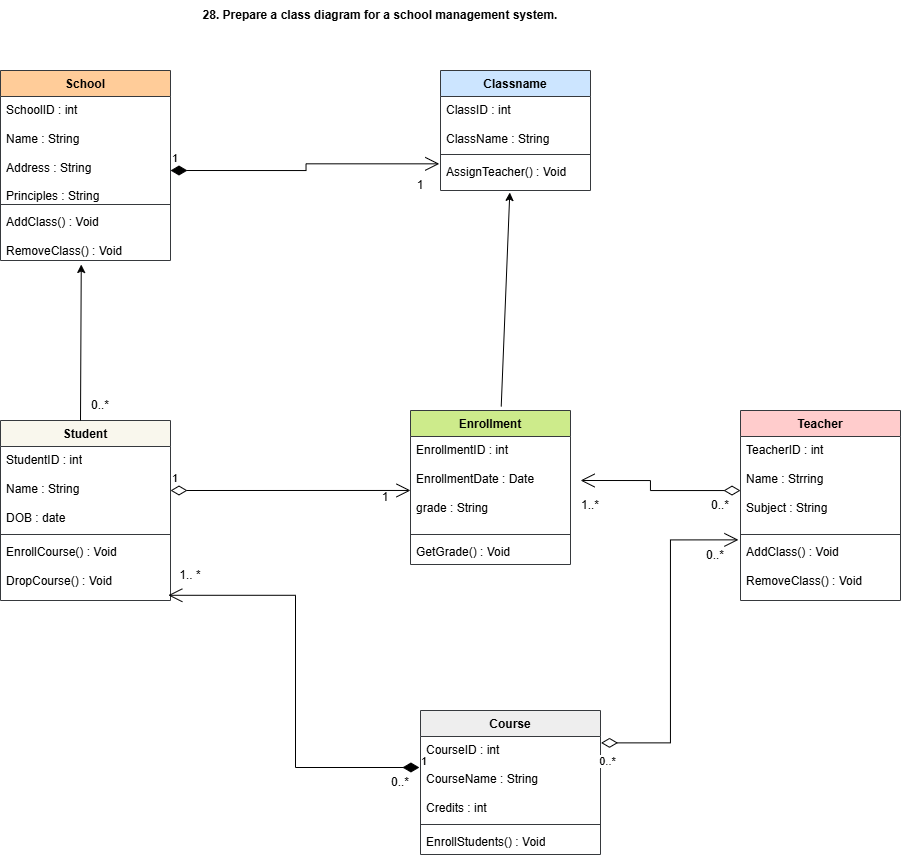

The diagram above was exported from draw.io. Its source (the exported page's mxGraphModel, read from the mxfile embedded in the PNG):
<mxGraphModel dx="827" dy="447" grid="1" gridSize="10" guides="1" tooltips="1" connect="1" arrows="1" fold="1" page="1" pageScale="1" pageWidth="850" pageHeight="1100" math="0" shadow="0">
  <root>
    <mxCell id="0" />
    <mxCell id="1" parent="0" />
    <mxCell id="zPT4oonL3zzkdHw9O2iC-1" parent="1" style="text;html=1;whiteSpace=wrap;strokeColor=none;fillColor=none;align=center;verticalAlign=middle;rounded=0;" value="&lt;b&gt;28.&amp;nbsp;Prepare a class diagram for a school management system.&lt;/b&gt;" vertex="1">
      <mxGeometry height="30" width="380" x="200" as="geometry" />
    </mxCell>
    <mxCell id="zPT4oonL3zzkdHw9O2iC-4" parent="1" style="swimlane;fontStyle=1;align=center;verticalAlign=top;childLayout=stackLayout;horizontal=1;startSize=26;horizontalStack=0;resizeParent=1;resizeParentMax=0;resizeLast=0;collapsible=1;marginBottom=0;whiteSpace=wrap;html=1;fillColor=#ffcc99;strokeColor=#36393d;" value="School" vertex="1">
      <mxGeometry height="190" width="170" x="10" y="70" as="geometry" />
    </mxCell>
    <mxCell id="zPT4oonL3zzkdHw9O2iC-5" parent="zPT4oonL3zzkdHw9O2iC-4" style="text;strokeColor=none;fillColor=none;align=left;verticalAlign=top;spacingLeft=4;spacingRight=4;overflow=hidden;rotatable=0;points=[[0,0.5],[1,0.5]];portConstraint=eastwest;whiteSpace=wrap;html=1;" value="SchoolID : int&lt;div&gt;&lt;br&gt;&lt;/div&gt;&lt;div&gt;Name : String&lt;/div&gt;&lt;div&gt;&lt;br&gt;&lt;/div&gt;&lt;div&gt;Address : String&lt;/div&gt;&lt;div&gt;&lt;br&gt;&lt;/div&gt;&lt;div&gt;Principles : String&lt;/div&gt;" vertex="1">
      <mxGeometry height="104" width="170" y="26" as="geometry" />
    </mxCell>
    <mxCell id="zPT4oonL3zzkdHw9O2iC-6" parent="zPT4oonL3zzkdHw9O2iC-4" style="line;strokeWidth=1;fillColor=none;align=left;verticalAlign=middle;spacingTop=-1;spacingLeft=3;spacingRight=3;rotatable=0;labelPosition=right;points=[];portConstraint=eastwest;strokeColor=inherit;" value="" vertex="1">
      <mxGeometry height="8" width="170" y="130" as="geometry" />
    </mxCell>
    <mxCell id="zPT4oonL3zzkdHw9O2iC-7" parent="zPT4oonL3zzkdHw9O2iC-4" style="text;strokeColor=none;fillColor=none;align=left;verticalAlign=top;spacingLeft=4;spacingRight=4;overflow=hidden;rotatable=0;points=[[0,0.5],[1,0.5]];portConstraint=eastwest;whiteSpace=wrap;html=1;" value="AddClass() : Void&lt;div&gt;&lt;br&gt;&lt;/div&gt;&lt;div&gt;RemoveClass() : Void&lt;/div&gt;" vertex="1">
      <mxGeometry height="52" width="170" y="138" as="geometry" />
    </mxCell>
    <mxCell id="zPT4oonL3zzkdHw9O2iC-8" edge="1" parent="1" style="endArrow=open;html=1;endSize=12;startArrow=diamondThin;startSize=14;startFill=1;edgeStyle=orthogonalEdgeStyle;align=left;verticalAlign=bottom;rounded=0;entryX=-0.008;entryY=0.167;entryDx=0;entryDy=0;entryPerimeter=0;" target="zPT4oonL3zzkdHw9O2iC-12" value="1">
      <mxGeometry relative="1" x="-1" y="3" as="geometry">
        <mxPoint x="180" y="170" as="sourcePoint" />
        <mxPoint x="430" y="171" as="targetPoint" />
      </mxGeometry>
    </mxCell>
    <mxCell id="zPT4oonL3zzkdHw9O2iC-9" parent="1" style="swimlane;fontStyle=1;align=center;verticalAlign=top;childLayout=stackLayout;horizontal=1;startSize=26;horizontalStack=0;resizeParent=1;resizeParentMax=0;resizeLast=0;collapsible=1;marginBottom=0;whiteSpace=wrap;html=1;fillColor=#cce5ff;strokeColor=#36393d;" value="Classname" vertex="1">
      <mxGeometry height="120" width="150" x="450" y="70" as="geometry" />
    </mxCell>
    <mxCell id="zPT4oonL3zzkdHw9O2iC-10" parent="zPT4oonL3zzkdHw9O2iC-9" style="text;strokeColor=none;fillColor=none;align=left;verticalAlign=top;spacingLeft=4;spacingRight=4;overflow=hidden;rotatable=0;points=[[0,0.5],[1,0.5]];portConstraint=eastwest;whiteSpace=wrap;html=1;" value="ClassID : int&lt;div&gt;&lt;br&gt;&lt;/div&gt;&lt;div&gt;ClassName : String&lt;/div&gt;" vertex="1">
      <mxGeometry height="54" width="150" y="26" as="geometry" />
    </mxCell>
    <mxCell id="zPT4oonL3zzkdHw9O2iC-11" parent="zPT4oonL3zzkdHw9O2iC-9" style="line;strokeWidth=1;fillColor=none;align=left;verticalAlign=middle;spacingTop=-1;spacingLeft=3;spacingRight=3;rotatable=0;labelPosition=right;points=[];portConstraint=eastwest;strokeColor=inherit;" value="" vertex="1">
      <mxGeometry height="8" width="150" y="80" as="geometry" />
    </mxCell>
    <mxCell id="zPT4oonL3zzkdHw9O2iC-12" parent="zPT4oonL3zzkdHw9O2iC-9" style="text;strokeColor=none;fillColor=none;align=left;verticalAlign=top;spacingLeft=4;spacingRight=4;overflow=hidden;rotatable=0;points=[[0,0.5],[1,0.5]];portConstraint=eastwest;whiteSpace=wrap;html=1;" value="AssignTeacher() : Void" vertex="1">
      <mxGeometry height="32" width="150" y="88" as="geometry" />
    </mxCell>
    <mxCell id="zPT4oonL3zzkdHw9O2iC-13" parent="1" style="swimlane;fontStyle=1;align=center;verticalAlign=top;childLayout=stackLayout;horizontal=1;startSize=26;horizontalStack=0;resizeParent=1;resizeParentMax=0;resizeLast=0;collapsible=1;marginBottom=0;whiteSpace=wrap;html=1;fillColor=#f9f7ed;strokeColor=#36393d;" value="Student" vertex="1">
      <mxGeometry height="180" width="170" x="10" y="420" as="geometry" />
    </mxCell>
    <mxCell id="zPT4oonL3zzkdHw9O2iC-14" parent="zPT4oonL3zzkdHw9O2iC-13" style="text;strokeColor=none;fillColor=none;align=left;verticalAlign=top;spacingLeft=4;spacingRight=4;overflow=hidden;rotatable=0;points=[[0,0.5],[1,0.5]];portConstraint=eastwest;whiteSpace=wrap;html=1;" value="StudentID : int&lt;div&gt;&lt;br&gt;&lt;/div&gt;&lt;div&gt;Name : String&lt;/div&gt;&lt;div&gt;&lt;br&gt;&lt;/div&gt;&lt;div&gt;DOB : date&lt;/div&gt;" vertex="1">
      <mxGeometry height="84" width="170" y="26" as="geometry" />
    </mxCell>
    <mxCell id="zPT4oonL3zzkdHw9O2iC-24" edge="1" parent="zPT4oonL3zzkdHw9O2iC-13" style="endArrow=open;html=1;endSize=12;startArrow=diamondThin;startSize=14;startFill=0;edgeStyle=orthogonalEdgeStyle;align=left;verticalAlign=bottom;rounded=0;entryX=0;entryY=0.574;entryDx=0;entryDy=0;entryPerimeter=0;" target="zPT4oonL3zzkdHw9O2iC-21" value="1">
      <mxGeometry relative="1" x="-1" y="3" as="geometry">
        <mxPoint x="170" y="70" as="sourcePoint" />
        <mxPoint x="320" y="70" as="targetPoint" />
      </mxGeometry>
    </mxCell>
    <mxCell id="zPT4oonL3zzkdHw9O2iC-15" parent="zPT4oonL3zzkdHw9O2iC-13" style="line;strokeWidth=1;fillColor=none;align=left;verticalAlign=middle;spacingTop=-1;spacingLeft=3;spacingRight=3;rotatable=0;labelPosition=right;points=[];portConstraint=eastwest;strokeColor=inherit;" value="" vertex="1">
      <mxGeometry height="8" width="170" y="110" as="geometry" />
    </mxCell>
    <mxCell id="zPT4oonL3zzkdHw9O2iC-16" parent="zPT4oonL3zzkdHw9O2iC-13" style="text;strokeColor=none;fillColor=none;align=left;verticalAlign=top;spacingLeft=4;spacingRight=4;overflow=hidden;rotatable=0;points=[[0,0.5],[1,0.5]];portConstraint=eastwest;whiteSpace=wrap;html=1;" value="EnrollCourse() : Void&lt;div&gt;&lt;br&gt;&lt;/div&gt;&lt;div&gt;DropCourse() : Void&lt;/div&gt;" vertex="1">
      <mxGeometry height="62" width="170" y="118" as="geometry" />
    </mxCell>
    <mxCell id="zPT4oonL3zzkdHw9O2iC-17" parent="1" style="text;html=1;whiteSpace=wrap;strokeColor=none;fillColor=none;align=center;verticalAlign=middle;rounded=0;" value="1" vertex="1">
      <mxGeometry height="30" width="60" x="400" y="170" as="geometry" />
    </mxCell>
    <mxCell id="zPT4oonL3zzkdHw9O2iC-18" edge="1" parent="1" style="endArrow=classic;html=1;rounded=0;entryX=0.475;entryY=1.077;entryDx=0;entryDy=0;entryPerimeter=0;" target="zPT4oonL3zzkdHw9O2iC-7" value="">
      <mxGeometry height="50" relative="1" width="50" as="geometry">
        <mxPoint x="90" y="420" as="sourcePoint" />
        <mxPoint x="140" y="370" as="targetPoint" />
      </mxGeometry>
    </mxCell>
    <mxCell id="zPT4oonL3zzkdHw9O2iC-19" parent="1" style="text;html=1;whiteSpace=wrap;strokeColor=none;fillColor=none;align=center;verticalAlign=middle;rounded=0;" value="0..*" vertex="1">
      <mxGeometry height="70" width="60" x="80" y="370" as="geometry" />
    </mxCell>
    <mxCell id="zPT4oonL3zzkdHw9O2iC-20" parent="1" style="swimlane;fontStyle=1;align=center;verticalAlign=top;childLayout=stackLayout;horizontal=1;startSize=26;horizontalStack=0;resizeParent=1;resizeParentMax=0;resizeLast=0;collapsible=1;marginBottom=0;whiteSpace=wrap;html=1;fillColor=#cdeb8b;strokeColor=#36393d;" value="Enrollment" vertex="1">
      <mxGeometry height="154" width="160" x="420" y="410" as="geometry" />
    </mxCell>
    <mxCell id="zPT4oonL3zzkdHw9O2iC-21" parent="zPT4oonL3zzkdHw9O2iC-20" style="text;strokeColor=none;fillColor=none;align=left;verticalAlign=top;spacingLeft=4;spacingRight=4;overflow=hidden;rotatable=0;points=[[0,0.5],[1,0.5]];portConstraint=eastwest;whiteSpace=wrap;html=1;" value="EnrollmentID : int&lt;div&gt;&lt;br&gt;&lt;/div&gt;&lt;div&gt;EnrollmentDate : Date&lt;/div&gt;&lt;div&gt;&lt;br&gt;&lt;/div&gt;&lt;div&gt;grade : String&lt;/div&gt;" vertex="1">
      <mxGeometry height="94" width="160" y="26" as="geometry" />
    </mxCell>
    <mxCell id="zPT4oonL3zzkdHw9O2iC-22" parent="zPT4oonL3zzkdHw9O2iC-20" style="line;strokeWidth=1;fillColor=none;align=left;verticalAlign=middle;spacingTop=-1;spacingLeft=3;spacingRight=3;rotatable=0;labelPosition=right;points=[];portConstraint=eastwest;strokeColor=inherit;" value="" vertex="1">
      <mxGeometry height="8" width="160" y="120" as="geometry" />
    </mxCell>
    <mxCell id="zPT4oonL3zzkdHw9O2iC-23" parent="zPT4oonL3zzkdHw9O2iC-20" style="text;strokeColor=none;fillColor=none;align=left;verticalAlign=top;spacingLeft=4;spacingRight=4;overflow=hidden;rotatable=0;points=[[0,0.5],[1,0.5]];portConstraint=eastwest;whiteSpace=wrap;html=1;" value="GetGrade() : Void" vertex="1">
      <mxGeometry height="26" width="160" y="128" as="geometry" />
    </mxCell>
    <mxCell id="zPT4oonL3zzkdHw9O2iC-25" parent="1" style="text;html=1;whiteSpace=wrap;strokeColor=none;fillColor=none;align=center;verticalAlign=middle;rounded=0;" value="1" vertex="1">
      <mxGeometry height="30" width="90" x="350" y="482" as="geometry" />
    </mxCell>
    <mxCell id="zPT4oonL3zzkdHw9O2iC-26" edge="1" parent="1" source="zPT4oonL3zzkdHw9O2iC-20" style="endArrow=classic;html=1;rounded=0;entryX=0.462;entryY=1.062;entryDx=0;entryDy=0;entryPerimeter=0;exitX=0.567;exitY=-0.026;exitDx=0;exitDy=0;exitPerimeter=0;" target="zPT4oonL3zzkdHw9O2iC-12" value="">
      <mxGeometry height="50" relative="1" width="50" as="geometry">
        <mxPoint x="480" y="410" as="sourcePoint" />
        <mxPoint x="530" y="360" as="targetPoint" />
      </mxGeometry>
    </mxCell>
    <mxCell id="zPT4oonL3zzkdHw9O2iC-27" parent="1" style="swimlane;fontStyle=1;align=center;verticalAlign=top;childLayout=stackLayout;horizontal=1;startSize=26;horizontalStack=0;resizeParent=1;resizeParentMax=0;resizeLast=0;collapsible=1;marginBottom=0;whiteSpace=wrap;html=1;fillColor=#ffcccc;strokeColor=#36393d;" value="Teacher" vertex="1">
      <mxGeometry height="190" width="160" x="750" y="410" as="geometry" />
    </mxCell>
    <mxCell id="zPT4oonL3zzkdHw9O2iC-28" parent="zPT4oonL3zzkdHw9O2iC-27" style="text;strokeColor=none;fillColor=none;align=left;verticalAlign=top;spacingLeft=4;spacingRight=4;overflow=hidden;rotatable=0;points=[[0,0.5],[1,0.5]];portConstraint=eastwest;whiteSpace=wrap;html=1;" value="TeacherID : int&lt;div&gt;&lt;br&gt;&lt;/div&gt;&lt;div&gt;Name : Strring&lt;/div&gt;&lt;div&gt;&lt;br&gt;&lt;/div&gt;&lt;div&gt;Subject : String&lt;/div&gt;" vertex="1">
      <mxGeometry height="94" width="160" y="26" as="geometry" />
    </mxCell>
    <mxCell id="zPT4oonL3zzkdHw9O2iC-29" parent="zPT4oonL3zzkdHw9O2iC-27" style="line;strokeWidth=1;fillColor=none;align=left;verticalAlign=middle;spacingTop=-1;spacingLeft=3;spacingRight=3;rotatable=0;labelPosition=right;points=[];portConstraint=eastwest;strokeColor=inherit;" value="" vertex="1">
      <mxGeometry height="8" width="160" y="120" as="geometry" />
    </mxCell>
    <mxCell id="zPT4oonL3zzkdHw9O2iC-30" parent="zPT4oonL3zzkdHw9O2iC-27" style="text;strokeColor=none;fillColor=none;align=left;verticalAlign=top;spacingLeft=4;spacingRight=4;overflow=hidden;rotatable=0;points=[[0,0.5],[1,0.5]];portConstraint=eastwest;whiteSpace=wrap;html=1;" value="AddClass() : Void&lt;div&gt;&lt;br&gt;&lt;/div&gt;&lt;div&gt;RemoveClass() : Void&lt;/div&gt;" vertex="1">
      <mxGeometry height="62" width="160" y="128" as="geometry" />
    </mxCell>
    <mxCell id="zPT4oonL3zzkdHw9O2iC-31" edge="1" parent="1" source="zPT4oonL3zzkdHw9O2iC-28" style="endArrow=open;html=1;endSize=12;startArrow=diamondThin;startSize=14;startFill=0;edgeStyle=orthogonalEdgeStyle;align=left;verticalAlign=bottom;rounded=0;entryX=1.063;entryY=0.468;entryDx=0;entryDy=0;entryPerimeter=0;" target="zPT4oonL3zzkdHw9O2iC-21" value="">
      <mxGeometry relative="1" x="-1" y="3" as="geometry">
        <Array as="points">
          <mxPoint x="660" y="490" />
          <mxPoint x="660" y="480" />
        </Array>
        <mxPoint x="740" y="450" as="sourcePoint" />
        <mxPoint x="720" y="490" as="targetPoint" />
      </mxGeometry>
    </mxCell>
    <mxCell id="zPT4oonL3zzkdHw9O2iC-36" parent="1" style="text;html=1;whiteSpace=wrap;strokeColor=none;fillColor=none;align=center;verticalAlign=middle;rounded=0;" value="0..*" vertex="1">
      <mxGeometry height="30" width="60" x="700" y="490" as="geometry" />
    </mxCell>
    <mxCell id="zPT4oonL3zzkdHw9O2iC-37" parent="1" style="text;html=1;whiteSpace=wrap;strokeColor=none;fillColor=none;align=center;verticalAlign=middle;rounded=0;" value="1..*" vertex="1">
      <mxGeometry height="30" width="60" x="570" y="490" as="geometry" />
    </mxCell>
    <mxCell id="zPT4oonL3zzkdHw9O2iC-38" parent="1" style="swimlane;fontStyle=1;align=center;verticalAlign=top;childLayout=stackLayout;horizontal=1;startSize=26;horizontalStack=0;resizeParent=1;resizeParentMax=0;resizeLast=0;collapsible=1;marginBottom=0;whiteSpace=wrap;html=1;fillColor=#eeeeee;strokeColor=#36393d;" value="Course" vertex="1">
      <mxGeometry height="144" width="180" x="430" y="710" as="geometry" />
    </mxCell>
    <mxCell id="zPT4oonL3zzkdHw9O2iC-39" parent="zPT4oonL3zzkdHw9O2iC-38" style="text;strokeColor=none;fillColor=none;align=left;verticalAlign=top;spacingLeft=4;spacingRight=4;overflow=hidden;rotatable=0;points=[[0,0.5],[1,0.5]];portConstraint=eastwest;whiteSpace=wrap;html=1;" value="CourseID : int&lt;div&gt;&lt;br&gt;&lt;/div&gt;&lt;div&gt;CourseName : String&lt;/div&gt;&lt;div&gt;&lt;br&gt;&lt;/div&gt;&lt;div&gt;Credits : int&lt;/div&gt;" vertex="1">
      <mxGeometry height="84" width="180" y="26" as="geometry" />
    </mxCell>
    <mxCell id="zPT4oonL3zzkdHw9O2iC-40" parent="zPT4oonL3zzkdHw9O2iC-38" style="line;strokeWidth=1;fillColor=none;align=left;verticalAlign=middle;spacingTop=-1;spacingLeft=3;spacingRight=3;rotatable=0;labelPosition=right;points=[];portConstraint=eastwest;strokeColor=inherit;" value="" vertex="1">
      <mxGeometry height="8" width="180" y="110" as="geometry" />
    </mxCell>
    <mxCell id="zPT4oonL3zzkdHw9O2iC-41" parent="zPT4oonL3zzkdHw9O2iC-38" style="text;strokeColor=none;fillColor=none;align=left;verticalAlign=top;spacingLeft=4;spacingRight=4;overflow=hidden;rotatable=0;points=[[0,0.5],[1,0.5]];portConstraint=eastwest;whiteSpace=wrap;html=1;" value="EnrollStudents() : Void" vertex="1">
      <mxGeometry height="26" width="180" y="118" as="geometry" />
    </mxCell>
    <mxCell id="zPT4oonL3zzkdHw9O2iC-42" edge="1" parent="1" source="zPT4oonL3zzkdHw9O2iC-39" style="endArrow=open;html=1;endSize=12;startArrow=diamondThin;startSize=14;startFill=0;edgeStyle=orthogonalEdgeStyle;align=left;verticalAlign=bottom;rounded=0;exitX=1.003;exitY=0.076;exitDx=0;exitDy=0;exitPerimeter=0;entryX=-0.013;entryY=0.022;entryDx=0;entryDy=0;entryPerimeter=0;" target="zPT4oonL3zzkdHw9O2iC-30" value="">
      <mxGeometry relative="1" x="-1" y="3" as="geometry">
        <mxPoint x="670" y="720" as="sourcePoint" />
        <mxPoint x="830" y="720" as="targetPoint" />
      </mxGeometry>
    </mxCell>
    <mxCell id="zPT4oonL3zzkdHw9O2iC-43" connectable="0" parent="zPT4oonL3zzkdHw9O2iC-42" style="edgeLabel;html=1;align=center;verticalAlign=middle;resizable=0;points=[];" value="0..*" vertex="1">
      <mxGeometry relative="1" x="-0.9643" y="19" as="geometry">
        <mxPoint y="37" as="offset" />
      </mxGeometry>
    </mxCell>
    <mxCell id="zPT4oonL3zzkdHw9O2iC-46" parent="1" style="text;html=1;whiteSpace=wrap;strokeColor=none;fillColor=none;align=center;verticalAlign=middle;rounded=0;" value="0..*" vertex="1">
      <mxGeometry height="50" width="70" x="690" y="530" as="geometry" />
    </mxCell>
    <mxCell id="zPT4oonL3zzkdHw9O2iC-47" edge="1" parent="1" source="zPT4oonL3zzkdHw9O2iC-39" style="endArrow=open;html=1;endSize=12;startArrow=diamondThin;startSize=14;startFill=1;edgeStyle=orthogonalEdgeStyle;align=left;verticalAlign=bottom;rounded=0;entryX=0.987;entryY=0.916;entryDx=0;entryDy=0;entryPerimeter=0;exitX=-0.006;exitY=0.369;exitDx=0;exitDy=0;exitPerimeter=0;" target="zPT4oonL3zzkdHw9O2iC-16" value="1">
      <mxGeometry relative="1" x="-1" y="3" as="geometry">
        <mxPoint x="210" y="730" as="sourcePoint" />
        <mxPoint x="370" y="730" as="targetPoint" />
      </mxGeometry>
    </mxCell>
    <mxCell id="zPT4oonL3zzkdHw9O2iC-48" parent="1" style="text;html=1;whiteSpace=wrap;strokeColor=none;fillColor=none;align=center;verticalAlign=middle;rounded=0;" value="1.. *" vertex="1">
      <mxGeometry height="30" width="60" x="170" y="560" as="geometry" />
    </mxCell>
    <mxCell id="zPT4oonL3zzkdHw9O2iC-49" parent="1" style="text;html=1;whiteSpace=wrap;strokeColor=none;fillColor=none;align=center;verticalAlign=middle;rounded=0;" value="0..*" vertex="1">
      <mxGeometry height="30" width="60" x="380" y="767" as="geometry" />
    </mxCell>
  </root>
</mxGraphModel>